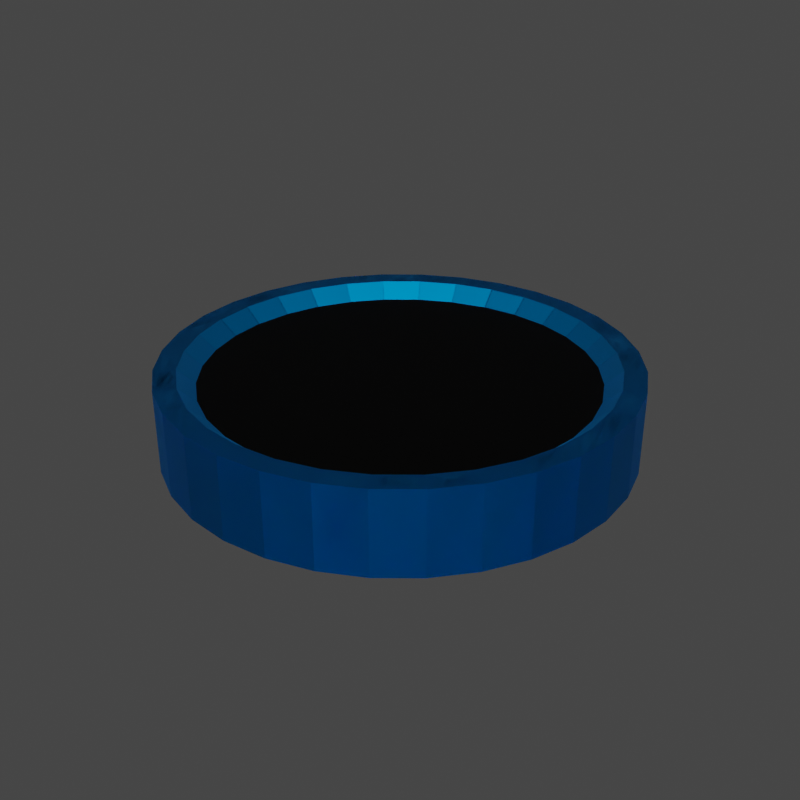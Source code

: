 # Source: LichtAus.blend  (saved by Blender 4.3.34; exported with 4.5.12 LTS)
import bpy
from mathutils import Matrix  # noqa: F401  (used for matrix-valued properties, if any)

bpy.ops.wm.read_factory_settings(use_empty=True)
scene = bpy.context.scene
scene.name = 'Scene'

# ---- collections
col_collection = bpy.data.collections.new('Collection'); scene.collection.children.link(col_collection)
col_export = bpy.data.collections.new('Export'); scene.collection.children.link(col_export)

# ---- images (referenced by path relative to the original .blend; pixels are not part of the script)
import os
ASSET_DIR = os.environ.get("B2B_ASSET_DIR", "")  # directory of the original .blend (textures are referenced by path, not embedded)
HERE = os.path.dirname(os.path.abspath(__file__))  # packed textures are extracted next to this script under _unpacked/

def load_image(name, relpath, width, height, colorspace="sRGB"):
    """Load a texture the original file referenced (path relative to the .blend, or extracted next to this script)."""
    p = next((c for c in (os.path.join(HERE, relpath), os.path.join(ASSET_DIR, relpath)) if relpath and os.path.exists(c)), "")
    if p:
        img = bpy.data.images.load(p, check_existing=True)
        img.name = name
    else:  # same state as the original file: an image datablock whose file is absent (Cycles renders it pink)
        img = bpy.data.images.new(name, width, height)
        img.source = "FILE"
        img.filepath = "//" + (relpath or name)
    img.colorspace_settings.name = colorspace
    return img
img_imphenziapixel_emission_png = load_image('ImphenziaPixel-Emission.png', '_unpacked/ImphenziaPixel-Emission.d2b62fc8.png', 128, 128, 'sRGB')
img_imphenziapixel_attributes_png = load_image('ImphenziaPixel-Attributes.png', '_unpacked/ImphenziaPixel-Attributes.21da9614.png', 128, 128, 'sRGB')
img_imphenziapixel_basecolor_png = load_image('ImphenziaPixel-BaseColor.png', '_unpacked/ImphenziaPixel-BaseColor.e97722d7.png', 128, 128, 'sRGB')

# ---- materials (node trees are filled in below, after node groups)
mat_imphenziapixpal = bpy.data.materials.new('ImphenziaPixPal')
mat_imphenziapixpal.alpha_threshold = 0.0
mat_imphenziapixpal.use_transparent_shadow = False
mat_imphenziapixpal.roughness = 0.5
mat_imphenziapixpal.line_color = (0.0, 0.0, 0.0, 1.0)

# ---- material node trees
mat_imphenziapixpal.use_nodes = True; mat_imphenziapixpal.node_tree.nodes.clear()
_N = mat_imphenziapixpal.node_tree.nodes; _L = mat_imphenziapixpal.node_tree.links
n0 = _N.new('ShaderNodeOutputMaterial'); n0.name = 'Material Output'; n0.location = (2687, 904)
n1 = _N.new('ShaderNodeBsdfPrincipled'); n1.name = 'Principled BSDF'; n1.location = (2220, 1074)
n1.distribution = 'GGX'
n1.subsurface_method = 'RANDOM_WALK_SKIN'
n1.inputs[3].default_value = 1.45
n1.inputs[13].default_value = 0.1412
n1.inputs[28].default_value = 20.0
n2 = _N.new('ShaderNodeMath'); n2.name = 'Math'; n2.location = (1892, 744)
n2.operation = 'SUBTRACT'
n2.inputs[0].default_value = 1.0
n3 = _N.new('ShaderNodeMath'); n3.name = 'Math.003'; n3.location = (926, 312)
n3.operation = 'MULTIPLY'
n4 = _N.new('ShaderNodeMath'); n4.name = 'Math.002'; n4.location = (554, 193)
n4.operation = 'DIVIDE'
n4.inputs[1].default_value = 36.0
n5 = _N.new('ShaderNodeSeparateColor'); n5.name = 'Separate Color'; n5.location = (538, 598)
n6 = _N.new('ShaderNodeMath'); n6.name = 'Math.001'; n6.location = (1201, 841)
n6.operation = 'SUBTRACT'
n7 = _N.new('ShaderNodeSeparateXYZ'); n7.name = 'Separate XYZ'; n7.location = (963, 968)
n8 = _N.new('ShaderNodeCombineXYZ'); n8.name = 'Combine XYZ'; n8.location = (1473, 992)
n9 = _N.new('ShaderNodeTexCoord'); n9.name = 'Texture Coordinate'; n9.location = (727, 942)
n10 = _N.new('ShaderNodeTexImage'); n10.name = 'Image Texture'; n10.location = (1803, 498)
n10.image = img_imphenziapixel_emission_png
n10.interpolation = 'Closest'
n11 = _N.new('ShaderNodeTexImage'); n11.name = 'Image Texture.003'; n11.location = (205, 499)
n11.image = img_imphenziapixel_attributes_png
n11.interpolation = 'Closest'
n12 = _N.new('ShaderNodeTexImage'); n12.name = 'Image Texture.002'; n12.location = (1808, 1182)
n12.image = img_imphenziapixel_basecolor_png
n12.interpolation = 'Closest'
n13 = _N.new('ShaderNodeValue'); n13.name = 'Value'; n13.location = (357, 115)
n13.outputs[0].default_value = 126.0
_L.new(n1.outputs[0], n0.inputs[0])
_L.new(n10.outputs[0], n1.inputs[27])
_L.new(n11.outputs[0], n5.inputs[0])
_L.new(n5.outputs[1], n2.inputs[1])
_L.new(n2.outputs[0], n1.inputs[2])
_L.new(n5.outputs[0], n1.inputs[1])
_L.new(n12.outputs[0], n1.inputs[0])
_L.new(n13.outputs[0], n4.inputs[0])
_L.new(n9.outputs[2], n7.inputs[0])
_L.new(n7.outputs[0], n8.inputs[0])
_L.new(n7.outputs[2], n8.inputs[2])
_L.new(n7.outputs[1], n6.inputs[0])
_L.new(n6.outputs[0], n8.inputs[1])
_L.new(n8.outputs[0], n12.inputs[0])
_L.new(n4.outputs[0], n3.inputs[0])
_L.new(n5.outputs[2], n3.inputs[1])
_L.new(n3.outputs[0], n6.inputs[1])
_L.new(n8.outputs[0], n10.inputs[0])
n0.is_active_output = True

# ---- world
world_world = bpy.data.worlds.new('World'); scene.world = world_world
world_world.color = (0.05088, 0.05088, 0.05088)
world_world.use_sun_shadow = False
world_world.sun_shadow_jitter_overblur = 0.0

# ---- meshes
me_cylinder = bpy.data.meshes.new('Cylinder')
me_cylinder.from_pydata([(-0.1798, 0.889, -0.1768), (0.1798, 0.9808, -0.1951), (-0.1798, 0.8374, -0.3469), (0.1798, 0.9239, -0.3827), (-0.1798, 0.7537, -0.5036), (0.1798, 0.8315, -0.5556), (-0.1798, 0.6409, -0.6409), (0.1798, 0.7071, -0.7071), (-0.1798, 0.5036, -0.7537), (0.1798, 0.5556, -0.8315), (-0.1798, 0.3469, -0.8374), (0.1798, 0.3827, -0.9239), (-0.1798, 0.1768, -0.889), (0.1798, 0.1951, -0.9808), (-0.1798, 0.0, -0.9064), (0.1798, 0.0, -1.0), (-0.1798, -0.1768, -0.889), (0.1798, -0.1951, -0.9808), (-0.1798, -0.3469, -0.8374), (0.1798, -0.3827, -0.9239), (-0.1798, -0.5036, -0.7537), (0.1798, -0.5556, -0.8315), (-0.1798, -0.6409, -0.6409), (0.1798, -0.7071, -0.7071), (-0.1798, -0.7537, -0.5036), (0.1798, -0.8315, -0.5556), (-0.1798, -0.8374, -0.3469), (0.1798, -0.9239, -0.3827), (-0.1798, -0.889, -0.1768), (0.1798, -0.9808, -0.1951), (-0.1798, -0.9064, 3.503e-09), (0.1798, -1.0, 0.0), (-0.1798, -0.889, 0.1768), (0.1798, -0.9808, 0.1951), (-0.1798, -0.8374, 0.3469), (0.1798, -0.9239, 0.3827), (-0.1798, -0.7537, 0.5036), (0.1798, -0.8315, 0.5556), (-0.1798, -0.6409, 0.6409), (0.1798, -0.7071, 0.7071), (-0.1798, -0.5036, 0.7537), (0.1798, -0.5556, 0.8315), (-0.1798, -0.3469, 0.8374), (0.1798, -0.3827, 0.9239), (-0.1798, -0.1768, 0.889), (0.1798, -0.1951, 0.9808), (-0.1798, 0.0, 0.9064), (0.1798, 0.0, 1.0), (-0.1798, 0.1768, 0.889), (0.1798, 0.1951, 0.9808), (-0.1798, 0.3469, 0.8374), (0.1798, 0.3827, 0.9239), (-0.1798, 0.5036, 0.7537), (0.1798, 0.5556, 0.8315), (-0.1798, 0.6409, 0.6409), (0.1798, 0.7071, 0.7071), (-0.1798, 0.7537, 0.5036), (0.1798, 0.8315, 0.5556), (-0.1798, 0.8374, 0.3469), (0.1798, 0.9239, 0.3827), (-0.1798, 0.889, 0.1768), (0.1798, 0.9808, 0.1951), (-0.1798, 0.9064, 3.503e-09), (0.1798, 1.0, 0.0), (-0.1798, 1.0, 0.0), (-0.1798, 0.9808, -0.1951), (-0.1798, 0.8315, -0.5556), (-0.1798, 0.7071, -0.7071), (-0.1798, 0.5556, -0.8315), (-0.1798, 0.3827, -0.9239), (-0.1798, 0.1951, -0.9808), (-0.1798, 0.0, -1.0), (-0.1798, -0.1951, -0.9808), (-0.1798, -0.3827, -0.9239), (-0.1798, -0.5556, -0.8315), (-0.1798, -0.7071, -0.7071), (-0.1798, 0.9239, -0.3827), (-0.1798, -0.9808, -0.1951), (-0.1798, -1.0, 0.0), (-0.1798, -0.9808, 0.1951), (-0.1798, -0.9239, 0.3827), (-0.1798, -0.8315, 0.5556), (-0.1798, -0.7071, 0.7071), (-0.1798, -0.5556, 0.8315), (-0.1798, -0.3827, 0.9239), (-0.1798, -0.1951, 0.9808), (-0.1798, 0.0, 1.0), (-0.1798, 0.1951, 0.9808), (-0.1798, 0.3827, 0.9239), (-0.1798, -0.8315, -0.5556), (-0.1798, -0.9239, -0.3827), (-0.1798, 0.5556, 0.8315), (-0.1798, 0.7071, 0.7071), (-0.1798, 0.8315, 0.5556), (-0.1798, 0.9239, 0.3827), (-0.1798, 0.9808, 0.1951), (-0.1155, 0.832, 0.0), (-0.1155, 0.816, -0.1623), (-0.1155, 0.6918, -0.4622), (-0.1155, 0.5883, -0.5883), (-0.1155, 0.4622, -0.6918), (-0.1155, 0.3184, -0.7687), (-0.1155, 0.1623, -0.816), (-0.1155, 3.302e-10, -0.832), (-0.1155, -0.1623, -0.816), (-0.1155, -0.3184, -0.7687), (-0.1155, -0.4622, -0.6918), (-0.1155, -0.5883, -0.5883), (-0.1155, 0.7687, -0.3184), (-0.1155, -0.816, -0.1623), (-0.1155, -0.832, 0.0), (-0.1155, -0.816, 0.1623), (-0.1155, -0.7687, 0.3184), (-0.1155, -0.6918, 0.4622), (-0.1155, -0.5883, 0.5883), (-0.1155, -0.4622, 0.6918), (-0.1155, -0.3184, 0.7687), (-0.1155, -0.1623, 0.816), (-0.1155, 3.302e-10, 0.832), (-0.1155, 0.1623, 0.816), (-0.1155, 0.3184, 0.7687), (-0.1155, -0.6918, -0.4622), (-0.1155, -0.7687, -0.3184), (-0.1155, 0.4622, 0.6918), (-0.1155, 0.5883, 0.5883), (-0.1155, 0.6918, 0.4622), (-0.1155, 0.7687, 0.3184), (-0.1155, 0.816, 0.1623)], [], [(33, 79, 78, 31), (40, 42, 116, 115), (19, 73, 72, 17), (1, 65, 64, 63), (11, 69, 68, 9), (3, 76, 65, 1), (21, 74, 73, 19), (9, 7, 5, 3, 1, 63, 61, 59, 57, 55, 53, 51, 49, 47, 45, 43, 41, 39, 37, 35, 33, 31, 29, 27, 25, 23, 21, 19, 17, 15, 13, 11), (13, 70, 69, 11), (5, 66, 76, 3), (15, 71, 70, 13), (7, 67, 66, 5), (17, 72, 71, 15), (9, 68, 67, 7), (25, 89, 75, 23), (23, 75, 74, 21), (35, 80, 79, 33), (27, 90, 89, 25), (37, 81, 80, 35), (29, 77, 90, 27), (39, 82, 81, 37), (31, 78, 77, 29), (41, 83, 82, 39), (57, 93, 92, 55), (49, 87, 86, 47), (59, 94, 93, 57), (51, 88, 87, 49), (61, 95, 94, 59), (43, 84, 83, 41), (53, 91, 88, 51), (45, 85, 84, 43), (63, 64, 95, 61), (55, 92, 91, 53), (47, 86, 85, 45), (0, 62, 64, 65), (6, 4, 66, 67), (10, 8, 68, 69), (14, 12, 70, 71), (18, 16, 72, 73), (22, 20, 74, 75), (2, 0, 65, 76), (30, 28, 77, 78), (34, 32, 79, 80), (38, 36, 81, 82), (42, 40, 83, 84), (46, 44, 85, 86), (50, 48, 87, 88), (4, 2, 76, 66), (26, 24, 89, 90), (16, 14, 71, 72), (8, 6, 67, 68), (20, 18, 73, 74), (12, 10, 69, 70), (24, 22, 75, 89), (52, 50, 88, 91), (54, 52, 91, 92), (56, 54, 92, 93), (58, 56, 93, 94), (60, 58, 94, 95), (62, 60, 95, 64), (32, 30, 78, 79), (44, 42, 84, 85), (36, 34, 80, 81), (48, 46, 86, 87), (28, 26, 90, 77), (40, 38, 82, 83), (58, 60, 127, 126), (44, 46, 118, 117), (60, 62, 96, 127), (48, 50, 120, 119), (30, 32, 111, 110), (2, 4, 98, 108), (62, 0, 97, 96), (42, 44, 117, 116), (24, 26, 122, 121), (4, 6, 99, 98), (34, 36, 113, 112), (14, 16, 104, 103), (8, 10, 101, 100), (46, 48, 119, 118), (6, 8, 100, 99), (12, 14, 103, 102), (26, 28, 109, 122), (18, 20, 106, 105), (16, 18, 105, 104), (38, 40, 115, 114), (10, 12, 102, 101), (20, 22, 107, 106), (22, 24, 121, 107), (0, 2, 108, 97), (50, 52, 123, 120), (28, 30, 110, 109), (52, 54, 124, 123), (32, 34, 112, 111), (54, 56, 125, 124), (36, 38, 114, 113), (56, 58, 126, 125), (96, 97, 108, 98, 99, 100, 101, 102, 103, 104, 105, 106, 107, 121, 122, 109, 110, 111, 112, 113, 114, 115, 116, 117, 118, 119, 120, 123, 124, 125, 126, 127)])
_uv = me_cylinder.uv_layers.new(name='UVMap')
_uv.uv.foreach_set('vector', [0.3386, 0.1286, 0.3386, 0.1286, 0.3386, 0.1286, 0.3386, 0.1286, 0.3386, 0.1286, 0.3386, 0.1286, 0.3386, 0.1286, 0.3386, 0.1286, 0.3386, 0.1286, 0.3386, 0.1286, 0.3386, 0.1286, 0.3386, 0.1286, 0.3386, 0.1286, 0.3386, 0.1286, 0.3386, 0.1286, 0.3386, 0.1286, 0.3386, 0.1286, 0.3386, 0.1286, 0.3386, 0.1286, 0.3386, 0.1286, 0.3386, 0.1286, 0.3386, 0.1286, 0.3386, 0.1286, 0.3386, 0.1286, 0.3386, 0.1286, 0.3386, 0.1286, 0.3386, 0.1286, 0.3386, 0.1286, 0.3386, 0.1286, 0.3386, 0.1286, 0.3386, 0.1286, 0.3386, 0.1286, 0.3386, 0.1286, 0.3386, 0.1286, 0.3386, 0.1286, 0.3386, 0.1286, 0.3386, 0.1286, 0.3386, 0.1286, 0.3386, 0.1286, 0.3386, 0.1286, 0.3386, 0.1286, 0.3386, 0.1286, 0.3386, 0.1286, 0.3386, 0.1286, 0.3386, 0.1286, 0.3386, 0.1286, 0.3386, 0.1286, 0.3386, 0.1286, 0.3386, 0.1286, 0.3386, 0.1286, 0.3386, 0.1286, 0.3386, 0.1286, 0.3386, 0.1286, 0.3386, 0.1286, 0.3386, 0.1286, 0.3386, 0.1286, 0.3386, 0.1286, 0.3386, 0.1286, 0.3386, 0.1286, 0.3386, 0.1286, 0.3386, 0.1286, 0.3386, 0.1286, 0.3386, 0.1286, 0.3386, 0.1286, 0.3386, 0.1286, 0.3386, 0.1286, 0.3386, 0.1286, 0.3386, 0.1286, 0.3386, 0.1286, 0.3386, 0.1286, 0.3386, 0.1286, 0.3386, 0.1286, 0.3386, 0.1286, 0.3386, 0.1286, 0.3386, 0.1286, 0.3386, 0.1286, 0.3386, 0.1286, 0.3386, 0.1286, 0.3386, 0.1286, 0.3386, 0.1286, 0.3386, 0.1286, 0.3386, 0.1286, 0.3386, 0.1286, 0.3386, 0.1286, 0.3386, 0.1286, 0.3386, 0.1286, 0.3386, 0.1286, 0.3386, 0.1286, 0.3386, 0.1286, 0.3386, 0.1286, 0.3386, 0.1286, 0.3386, 0.1286, 0.3386, 0.1286, 0.3386, 0.1286, 0.3386, 0.1286, 0.3386, 0.1286, 0.3386, 0.1286, 0.3386, 0.1286, 0.3386, 0.1286, 0.3386, 0.1286, 0.3386, 0.1286, 0.3386, 0.1286, 0.3386, 0.1286, 0.3386, 0.1286, 0.3386, 0.1286, 0.3386, 0.1286, 0.3386, 0.1286, 0.3386, 0.1286, 0.3386, 0.1286, 0.3386, 0.1286, 0.3386, 0.1286, 0.3386, 0.1286, 0.3386, 0.1286, 0.3386, 0.1286, 0.3386, 0.1286, 0.3386, 0.1286, 0.3386, 0.1286, 0.3386, 0.1286, 0.3386, 0.1286, 0.3386, 0.1286, 0.3386, 0.1286, 0.3386, 0.1286, 0.3386, 0.1286, 0.3386, 0.1286, 0.3386, 0.1286, 0.3386, 0.1286, 0.3386, 0.1286, 0.3386, 0.1286, 0.3386, 0.1286, 0.3386, 0.1286, 0.3386, 0.1286, 0.3386, 0.1286, 0.3386, 0.1286, 0.3386, 0.1286, 0.3386, 0.1286, 0.3386, 0.1286, 0.3386, 0.1286, 0.3386, 0.1286, 0.3386, 0.1286, 0.3386, 0.1286, 0.3386, 0.1286, 0.3386, 0.1286, 0.3386, 0.1286, 0.3386, 0.1286, 0.3386, 0.1286, 0.3386, 0.1286, 0.3386, 0.1286, 0.3386, 0.1286, 0.3386, 0.1286, 0.3386, 0.1286, 0.3386, 0.1286, 0.3386, 0.1286, 0.3386, 0.1286, 0.3386, 0.1286, 0.3386, 0.1286, 0.3386, 0.1286, 0.3386, 0.1286, 0.3386, 0.1286, 0.3386, 0.1286, 0.3386, 0.1286, 0.3386, 0.1286, 0.3386, 0.1286, 0.3386, 0.1286, 0.3386, 0.1286, 0.3386, 0.1286, 0.3386, 0.1286, 0.3386, 0.1286, 0.3386, 0.1286, 0.3386, 0.1286, 0.3386, 0.1286, 0.3386, 0.1286, 0.3386, 0.1286, 0.3386, 0.1286, 0.3386, 0.1286, 0.3386, 0.1286, 0.3386, 0.1286, 0.3386, 0.1286, 0.3386, 0.1286, 0.3386, 0.1286, 0.3386, 0.1286, 0.3386, 0.1286, 0.3386, 0.1286, 0.3386, 0.1286, 0.3386, 0.1286, 0.3386, 0.1286, 0.3386, 0.1286, 0.3386, 0.1286, 0.3386, 0.1286, 0.3386, 0.1286, 0.3386, 0.1286, 0.3386, 0.1286, 0.3386, 0.1286, 0.3386, 0.1286, 0.3386, 0.1286, 0.3386, 0.1286, 0.3386, 0.1286, 0.3386, 0.1286, 0.3386, 0.1286, 0.3386, 0.1286, 0.3386, 0.1286, 0.3386, 0.1286, 0.3386, 0.1286, 0.3386, 0.1286, 0.3386, 0.1286, 0.3386, 0.1286, 0.3386, 0.1286, 0.3386, 0.1286, 0.3386, 0.1286, 0.3386, 0.1286, 0.3386, 0.1286, 0.3386, 0.1286, 0.3386, 0.1286, 0.3386, 0.1286, 0.3386, 0.1286, 0.3386, 0.1286, 0.3386, 0.1286, 0.3386, 0.1286, 0.3386, 0.1286, 0.3386, 0.1286, 0.3386, 0.1286, 0.3386, 0.1286, 0.3386, 0.1286, 0.3386, 0.1286, 0.3386, 0.1286, 0.3386, 0.1286, 0.3386, 0.1286, 0.3386, 0.1286, 0.3386, 0.1286, 0.3386, 0.1286, 0.3386, 0.1286, 0.3386, 0.1286, 0.3386, 0.1286, 0.3386, 0.1286, 0.3386, 0.1286, 0.3386, 0.1286, 0.3386, 0.1286, 0.3386, 0.1286, 0.3386, 0.1286, 0.3386, 0.1286, 0.3386, 0.1286, 0.3386, 0.1286, 0.3386, 0.1286, 0.3386, 0.1286, 0.3386, 0.1286, 0.3386, 0.1286, 0.3386, 0.1286, 0.3386, 0.1286, 0.3386, 0.1286, 0.3386, 0.1286, 0.3386, 0.1286, 0.3386, 0.1286, 0.3386, 0.1286, 0.3386, 0.1286, 0.3386, 0.1286, 0.3386, 0.1286, 0.3386, 0.1286, 0.3386, 0.1286, 0.3386, 0.1286, 0.3386, 0.1286, 0.3386, 0.1286, 0.3386, 0.1286, 0.3386, 0.1286, 0.3386, 0.1286, 0.3386, 0.1286, 0.3386, 0.1286, 0.3386, 0.1286, 0.3386, 0.1286, 0.3386, 0.1286, 0.3386, 0.1286, 0.3386, 0.1286, 0.3386, 0.1286, 0.3386, 0.1286, 0.3386, 0.1286, 0.3386, 0.1286, 0.3386, 0.1286, 0.3386, 0.1286, 0.3386, 0.1286, 0.3386, 0.1286, 0.3386, 0.1286, 0.3386, 0.1286, 0.3386, 0.1286, 0.3386, 0.1286, 0.3386, 0.1286, 0.3386, 0.1286, 0.3386, 0.1286, 0.3386, 0.1286, 0.3386, 0.1286, 0.3386, 0.1286, 0.3386, 0.1286, 0.3386, 0.1286, 0.3386, 0.1286, 0.3386, 0.1286, 0.3386, 0.1286, 0.3386, 0.1286, 0.3386, 0.1286, 0.3386, 0.1286, 0.3386, 0.1286, 0.3386, 0.1286, 0.3386, 0.1286, 0.3386, 0.1286, 0.3386, 0.1286, 0.3386, 0.1286, 0.3386, 0.1286, 0.3386, 0.1286, 0.3386, 0.1286, 0.3386, 0.1286, 0.3386, 0.1286, 0.3386, 0.1286, 0.3386, 0.1286, 0.3386, 0.1286, 0.3386, 0.1286, 0.3386, 0.1286, 0.3386, 0.1286, 0.3386, 0.1286, 0.3386, 0.1286, 0.3386, 0.1286, 0.3386, 0.1286, 0.3386, 0.1286, 0.3386, 0.1286, 0.3386, 0.1286, 0.3386, 0.1286, 0.3386, 0.1286, 0.3386, 0.1286, 0.3386, 0.1286, 0.3386, 0.1286, 0.3386, 0.1286, 0.3386, 0.1286, 0.3386, 0.1286, 0.3386, 0.1286, 0.3386, 0.1286, 0.3386, 0.1286, 0.3386, 0.1286, 0.3386, 0.1286, 0.3386, 0.1286, 0.3386, 0.1286, 0.3386, 0.1286, 0.3386, 0.1286, 0.3386, 0.1286, 0.3386, 0.1286, 0.3386, 0.1286, 0.3386, 0.1286, 0.3386, 0.1286, 0.3386, 0.1286, 0.3386, 0.1286, 0.3386, 0.1286, 0.3386, 0.1286, 0.3386, 0.1286, 0.3386, 0.1286, 0.3386, 0.1286, 0.3386, 0.1286, 0.3386, 0.1286, 0.3386, 0.1286, 0.3386, 0.1286, 0.3386, 0.1286, 0.3386, 0.1286, 0.3386, 0.1286, 0.3386, 0.1286, 0.3386, 0.1286, 0.3386, 0.1286, 0.3386, 0.1286, 0.3386, 0.1286, 0.3386, 0.1286, 0.3386, 0.1286, 0.3386, 0.1286, 0.3386, 0.1286, 0.3386, 0.1286, 0.3386, 0.1286, 0.3386, 0.1286, 0.3386, 0.1286, 0.3386, 0.1286, 0.3386, 0.1286, 0.3386, 0.1286, 0.3386, 0.1286, 0.3386, 0.1286, 0.3386, 0.1286, 0.3386, 0.1286, 0.3386, 0.1286, 0.3386, 0.1286, 0.3386, 0.1286, 0.3386, 0.1286, 0.3386, 0.1286, 0.3386, 0.1286, 0.3386, 0.1286, 0.3386, 0.1286, 0.3386, 0.1286, 0.3386, 0.1286, 0.3386, 0.1286, 0.3386, 0.1286, 0.3386, 0.1286, 0.3386, 0.1286, 0.3386, 0.1286, 0.3386, 0.1286, 0.3386, 0.1286, 0.3386, 0.1286, 0.3386, 0.1286, 0.3386, 0.1286, 0.3386, 0.1286, 0.3386, 0.1286, 0.3386, 0.1286, 0.3386, 0.1286, 0.3386, 0.1286, 0.3386, 0.1286, 0.3386, 0.1286, 0.3386, 0.1286, 0.3386, 0.1286, 0.3386, 0.1286, 0.3386, 0.1286, 0.3386, 0.1286, 0.3386, 0.1286, 0.3386, 0.1286, 0.3386, 0.1286, 0.3386, 0.1286, 0.3386, 0.1286, 0.3386, 0.1286, 0.3386, 0.1286, 0.3386, 0.1286, 0.3732, 0.9679, 0.3732, 0.9679, 0.3732, 0.9679, 0.3732, 0.9679, 0.3732, 0.9679, 0.3732, 0.9679, 0.3732, 0.9679, 0.3732, 0.9679, 0.3732, 0.9679, 0.3732, 0.9679, 0.3732, 0.9679, 0.3732, 0.9679, 0.3732, 0.9679, 0.3732, 0.9679, 0.3732, 0.9679, 0.3732, 0.9679, 0.3732, 0.9679, 0.3732, 0.9679, 0.3732, 0.9679, 0.3732, 0.9679, 0.3732, 0.9679, 0.3732, 0.9679, 0.3732, 0.9679, 0.3732, 0.9679, 0.3732, 0.9679, 0.3732, 0.9679, 0.3732, 0.9679, 0.3732, 0.9679, 0.3732, 0.9679, 0.3732, 0.9679, 0.3732, 0.9679, 0.3732, 0.9679])
me_cylinder.materials.append(mat_imphenziapixpal)
me_cylinder.update()

# ---- objects
ob_cylinder = bpy.data.objects.new('Cylinder', me_cylinder)

# ---- transforms, parenting, visibility, modifiers, constraints
ob_cylinder.location = (0.0, 0.0, 0.0)
ob_cylinder.rotation_euler = (-0.0, 1.571, 0.0)
_m = ob_cylinder.modifiers.new('Mirror', 'MIRROR')
_m.use_axis = (False, False, True)
_m.use_clip = True

# ---- collection membership
col_collection.objects.link(ob_cylinder)

# ---- scene / render settings (as saved in the file)
scene.frame_start = 1; scene.frame_end = 150; scene.frame_set(126)
scene.render.engine = 'BLENDER_EEVEE_NEXT'
scene.render.resolution_x = 400
scene.render.resolution_y = 400
scene.render.fps = 20
scene.render.use_motion_blur = True
scene.cycles.feature_set = 'EXPERIMENTAL'
scene.cycles.samples = 1
scene.cycles.sampling_pattern = 'TABULATED_SOBOL'
scene.cycles.use_light_tree = False
scene.cycles.bake_type = 'DIFFUSE'
scene.eevee.use_gtao = True
scene.eevee.gtao_distance = 8.09
scene.eevee.use_raytracing = True
scene.view_settings.view_transform = 'Filmic'
bpy.context.view_layer.update()

# ---- added for rendering (the .blend has no active camera and no usable light): camera, sun
cam_auto = bpy.data.cameras.new('AutoCamera')
cam_auto.lens = 50.0
cam_auto.sensor_width = 36.0
cam_auto.clip_end = 1000.0
ob_auto_camera = bpy.data.objects.new('AutoCamera', cam_auto)
scene.collection.objects.link(ob_auto_camera)
ob_auto_camera.location = (2.63799, -3.16559, 2.11039)
ob_auto_camera.rotation_euler = (1.09748, -7.21219e-08, 0.694738)
scene.camera = ob_auto_camera
light_auto_sun = bpy.data.lights.new('AutoSun', 'SUN')
light_auto_sun.energy = 3.0
light_auto_sun.angle = 0.0523599
ob_auto_sun = bpy.data.objects.new('AutoSun', light_auto_sun)
scene.collection.objects.link(ob_auto_sun)
ob_auto_sun.rotation_euler = (0.872665, 0.174533, 0.523599)
bpy.context.view_layer.update()

